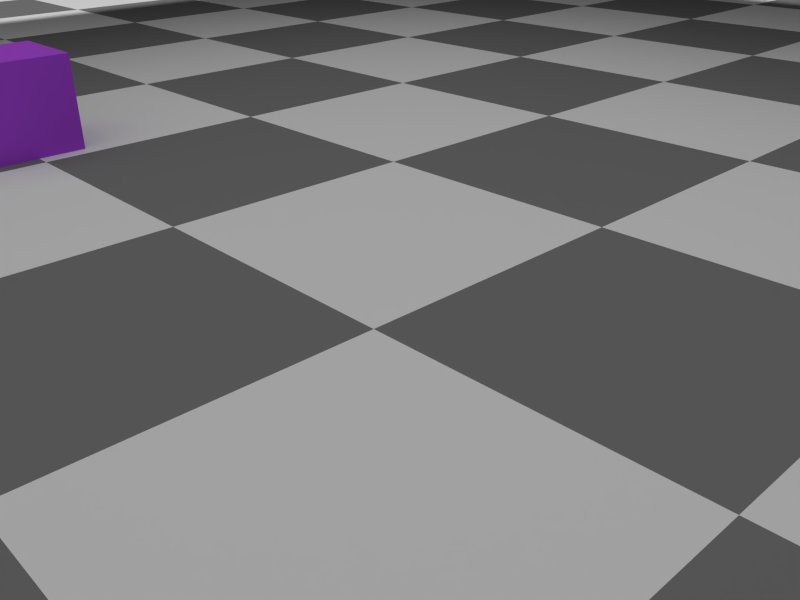# Source: sliding_cube.blend  (saved by Blender 2.66.1; exported with 4.5.12 LTS)
import bpy
from mathutils import Matrix  # noqa: F401  (used for matrix-valued properties, if any)

bpy.ops.wm.read_factory_settings(use_empty=True)
scene = bpy.context.scene
scene.name = 'Scene'

# ---- collections
col_collection_1 = bpy.data.collections.new('Collection 1'); scene.collection.children.link(col_collection_1)

# ---- materials (node trees are filled in below, after node groups)
mat_material_002 = bpy.data.materials.new('Material.002')
mat_material_002.alpha_threshold = 0.0
mat_material_002.roughness = 0.5
mat_material_002.line_color = (0.0, 0.0, 0.0, 1.0)
mat_floor = bpy.data.materials.new('Floor')
mat_floor.alpha_threshold = 0.0
mat_floor.roughness = 0.5
mat_floor.line_color = (0.0, 0.0, 0.0, 1.0)
mat_mate_purple = bpy.data.materials.new('Mate Purple')
mat_mate_purple.alpha_threshold = 0.0
mat_mate_purple.roughness = 0.5
mat_mate_purple.line_color = (0.0, 0.0, 0.0, 1.0)

# ---- material node trees
mat_material_002.use_nodes = True; mat_material_002.node_tree.nodes.clear()
_N = mat_material_002.node_tree.nodes; _L = mat_material_002.node_tree.links
n0 = _N.new('ShaderNodeOutputMaterial'); n0.name = 'Material Output'; n0.location = (300, 300)
n0.width = 120
n1 = _N.new('ShaderNodeEmission'); n1.name = 'Emission'; n1.location = (100, 300)
n1.width = 150
n1.inputs[0].default_value = (0.8, 0.8, 0.8, 1.0)
n1.inputs[1].default_value = 0.7
_L.new(n1.outputs[0], n0.inputs[0])
n0.is_active_output = True
mat_floor.use_nodes = True; mat_floor.node_tree.nodes.clear()
_N = mat_floor.node_tree.nodes; _L = mat_floor.node_tree.links
n0 = _N.new('ShaderNodeBsdfDiffuse'); n0.name = 'Diffuse BSDF'; n0.location = (-18, 331)
n0.inputs[0].default_value = (1.0, 1.0, 1.0, 1.0)
n1 = _N.new('ShaderNodeOutputMaterial'); n1.name = 'Material Output'; n1.location = (410, 339)
n1.width = 120
n2 = _N.new('ShaderNodeMixShader'); n2.name = 'Mix Shader'; n2.location = (238, 404)
n2.width = 150
n3 = _N.new('ShaderNodeTexChecker'); n3.name = 'Checker Texture'; n3.location = (86, 165)
n3.width = 150
n3.inputs[3].default_value = 20.0
_L.new(n0.outputs[0], n2.inputs[1])
_L.new(n3.outputs[0], n2.inputs[0])
_L.new(n2.outputs[0], n1.inputs[0])
n1.is_active_output = True
mat_mate_purple.use_nodes = True; mat_mate_purple.node_tree.nodes.clear()
_N = mat_mate_purple.node_tree.nodes; _L = mat_mate_purple.node_tree.links
n0 = _N.new('ShaderNodeOutputMaterial'); n0.name = 'Material Output'; n0.location = (300, 300)
n0.width = 120
n1 = _N.new('ShaderNodeBsdfDiffuse'); n1.name = 'Diffuse BSDF'; n1.location = (100, 300)
n1.inputs[0].default_value = (0.4729, 0.08462, 0.8, 1.0)
n1.inputs[1].default_value = 1.0
_L.new(n1.outputs[0], n0.inputs[0])
n0.is_active_output = True

# ---- world
world_world = bpy.data.worlds.new('World'); scene.world = world_world
world_world.color = (0.05088, 0.05088, 0.05088)
world_world.use_sun_shadow = False
world_world.sun_shadow_jitter_overblur = 0.0
world_world.cycles.sampling_method = 'MANUAL'
world_world.cycles.sample_map_resolution = 256

# ---- cameras
cam_camera = bpy.data.cameras.new('Camera')
cam_camera.clip_end = 100.0
cam_camera.lens = 35.0
cam_camera.sensor_width = 32.0
cam_camera.sensor_height = 18.0
cam_camera.ortho_scale = 7.314
cam_camera.dof.focus_distance = 0.0

# ---- meshes
me_plane_001 = bpy.data.meshes.new('Plane.001')
me_plane_001.from_pydata([(1.0, -1.0, 0.0), (-1.0, -1.0, 0.0), (1.0, 1.0, 0.0), (-1.0, 1.0, 0.0)], [], [(1, 0, 2, 3)])
me_plane_001.materials.append(mat_material_002)
me_plane_001.use_remesh_preserve_volume = False
me_plane_001.use_remesh_preserve_attributes = False
me_plane_001.use_mirror_vertex_groups = False
me_plane_001.update()
me_plane = bpy.data.meshes.new('Plane')
me_plane.from_pydata([(1.0, -1.0, 0.0), (-1.0, -1.0, 0.0), (1.0, 1.0, 0.0), (-1.0, 1.0, 0.0)], [], [(1, 0, 2, 3)])
me_plane.materials.append(mat_floor)
me_plane.use_remesh_preserve_volume = False
me_plane.use_remesh_preserve_attributes = False
me_plane.use_mirror_vertex_groups = False
me_plane.update()
me_cube = bpy.data.meshes.new('Cube')
me_cube.from_pydata([(1.0, 1.0, -1.0), (1.0, -1.0, -1.0), (-1.0, -1.0, -1.0), (-1.0, 1.0, -1.0), (1.0, 1.0, 1.0), (1.0, -1.0, 1.0), (-1.0, -1.0, 1.0), (-1.0, 1.0, 1.0)], [], [(0, 1, 2, 3), (4, 7, 6, 5), (0, 4, 5, 1), (1, 5, 6, 2), (2, 6, 7, 3), (4, 0, 3, 7)])
me_cube.materials.append(mat_mate_purple)
me_cube.use_remesh_preserve_volume = False
me_cube.use_remesh_preserve_attributes = False
me_cube.use_mirror_vertex_groups = False
me_cube.update()

# ---- objects
ob_light = bpy.data.objects.new('Light', me_plane_001)
ob_plane = bpy.data.objects.new('Plane', me_plane)
ob_cube = bpy.data.objects.new('Cube', me_cube)
ob_camera = bpy.data.objects.new('Camera', cam_camera)

# ---- transforms, parenting, visibility, modifiers, constraints
ob_light.location = (0.0, 0.0, 11.82)
ob_light.scale = (20.0, 20.0, 20.0)
ob_light.lineart.crease_threshold = 0.0
ob_plane.location = (0.0, 0.0, 0.0)
ob_plane.scale = (50.0, 50.0, 50.0)
ob_plane.lineart.crease_threshold = 0.0
ob_cube.location = (-11.33, 0.0, 1.0)
ob_cube.lock_rotations_4d = False
ob_cube.empty_display_type = 'ARROWS'
ob_cube.lineart.crease_threshold = 0.0
ob_camera.location = (7.481, -6.508, 5.344)
ob_camera.rotation_euler = (1.109, 0.01082, 0.8149)
ob_camera.lock_rotations_4d = False
ob_camera.empty_display_type = 'ARROWS'
ob_camera.color = (0.0, 0.0, 0.0, 0.0)
ob_camera.display_type = 'WIRE'
ob_camera.lineart.crease_threshold = 0.0

# ---- collection membership
col_collection_1.objects.link(ob_light)
col_collection_1.objects.link(ob_plane)
col_collection_1.objects.link(ob_cube)
col_collection_1.objects.link(ob_camera)

# ---- scene / render settings (as saved in the file)
scene.camera = ob_camera
scene.frame_start = 1; scene.frame_end = 50; scene.frame_set(16)
scene.render.engine = 'CYCLES'
scene.render.image_settings.file_format = 'FFMPEG'
scene.render.image_settings.color_mode = 'RGB'
scene.render.image_settings.compression = 90
scene.render.resolution_x = 1024
scene.render.resolution_y = 768
scene.render.resolution_percentage = 33
scene.render.dither_intensity = 0.0
scene.render.bake_margin = 2
scene.cycles.use_denoising = False
scene.cycles.samples = 20
scene.cycles.sampling_pattern = 'TABULATED_SOBOL'
scene.cycles.light_sampling_threshold = 0.0
scene.cycles.use_adaptive_sampling = False
scene.cycles.use_light_tree = False
scene.cycles.blur_glossy = 0.0
scene.cycles.volume_bounces = 1
scene.cycles.pixel_filter_type = 'GAUSSIAN'
scene.cycles.sample_clamp_indirect = 0.0
scene.view_settings.view_transform = 'Standard'
bpy.context.view_layer.update()

# ---- added for rendering (the .blend has no usable light): sun
light_auto_sun = bpy.data.lights.new('AutoSun', 'SUN')
light_auto_sun.energy = 3.0
light_auto_sun.angle = 0.0523599
ob_auto_sun = bpy.data.objects.new('AutoSun', light_auto_sun)
scene.collection.objects.link(ob_auto_sun)
ob_auto_sun.rotation_euler = (0.872665, 0.174533, 0.523599)
bpy.context.view_layer.update()
